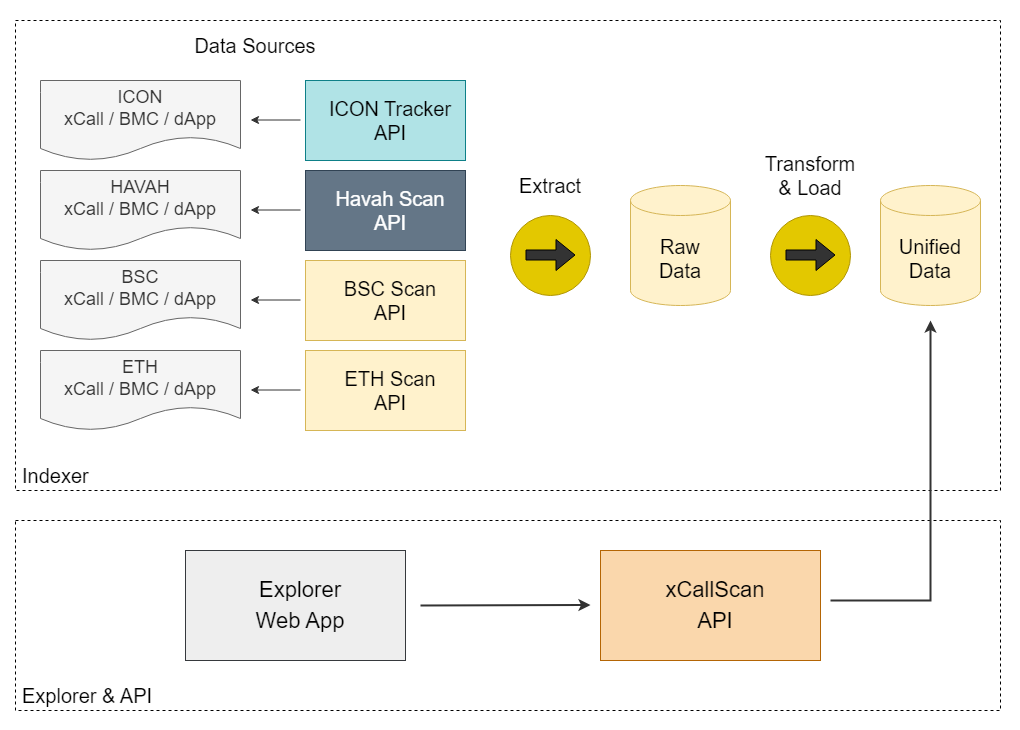

The diagram above was exported from draw.io. Its source (the exported page's mxGraphModel, read from the mxfile embedded in the PNG):
<mxGraphModel dx="1434" dy="-60" grid="1" gridSize="10" guides="1" tooltips="1" connect="1" arrows="1" fold="1" page="1" pageScale="1" pageWidth="1100" pageHeight="850" math="0" shadow="0">
  <root>
    <mxCell id="0" />
    <mxCell id="1" parent="0" />
    <mxCell id="2uI-kmWssN1yM_u2quwz-8" value="" style="rounded=0;whiteSpace=wrap;html=1;fillColor=none;strokeColor=none;" parent="1" vertex="1">
      <mxGeometry x="20" y="910" width="1020" height="730" as="geometry" />
    </mxCell>
    <mxCell id="2uI-kmWssN1yM_u2quwz-3" value="" style="rounded=0;whiteSpace=wrap;html=1;dashed=1;fillColor=none;" parent="1" vertex="1">
      <mxGeometry x="35" y="1430" width="985" height="190" as="geometry" />
    </mxCell>
    <mxCell id="2uI-kmWssN1yM_u2quwz-1" value="" style="rounded=0;whiteSpace=wrap;html=1;dashed=1;fillColor=none;" parent="1" vertex="1">
      <mxGeometry x="35" y="930" width="985" height="470" as="geometry" />
    </mxCell>
    <mxCell id="vRnSU1V9D7PLLo4Suc3r-1" value="&lt;font style=&quot;font-size: 20px;&quot;&gt;ICON Tracker&lt;br&gt;API&lt;/font&gt;" style="rounded=0;whiteSpace=wrap;html=1;verticalAlign=middle;fontFamily=Helvetica;align=center;spacingLeft=10;fillColor=#b0e3e6;strokeColor=#0e8088;" parent="1" vertex="1">
      <mxGeometry x="325" y="990" width="160" height="80" as="geometry" />
    </mxCell>
    <mxCell id="vRnSU1V9D7PLLo4Suc3r-2" value="&lt;font style=&quot;font-size: 20px;&quot;&gt;BSC Scan &lt;br&gt;API&lt;/font&gt;" style="rounded=0;whiteSpace=wrap;html=1;verticalAlign=middle;fontFamily=Helvetica;align=center;spacingLeft=10;fillColor=#fff2cc;strokeColor=#d6b656;" parent="1" vertex="1">
      <mxGeometry x="325" y="1170" width="160" height="80" as="geometry" />
    </mxCell>
    <mxCell id="vRnSU1V9D7PLLo4Suc3r-4" value="Data Sources" style="text;html=1;strokeColor=none;fillColor=none;align=center;verticalAlign=middle;whiteSpace=wrap;rounded=0;fontSize=20;" parent="1" vertex="1">
      <mxGeometry x="180" y="940" width="190" height="30" as="geometry" />
    </mxCell>
    <mxCell id="vRnSU1V9D7PLLo4Suc3r-5" value="&lt;font style=&quot;font-size: 20px;&quot;&gt;Raw &lt;br&gt;Data&lt;/font&gt;" style="shape=cylinder3;whiteSpace=wrap;html=1;boundedLbl=1;backgroundOutline=1;size=15;fillColor=#fff2cc;strokeColor=#d6b656;" parent="1" vertex="1">
      <mxGeometry x="650" y="1095" width="100" height="120" as="geometry" />
    </mxCell>
    <mxCell id="vRnSU1V9D7PLLo4Suc3r-9" value="" style="group" parent="1" connectable="0" vertex="1">
      <mxGeometry x="530" y="1080" width="80" height="125" as="geometry" />
    </mxCell>
    <mxCell id="vRnSU1V9D7PLLo4Suc3r-6" value="" style="ellipse;whiteSpace=wrap;html=1;aspect=fixed;fillColor=#e3c800;strokeColor=#B09500;fontColor=#000000;" parent="vRnSU1V9D7PLLo4Suc3r-9" vertex="1">
      <mxGeometry y="45" width="80" height="80" as="geometry" />
    </mxCell>
    <mxCell id="vRnSU1V9D7PLLo4Suc3r-7" value="" style="shape=flexArrow;endArrow=classic;html=1;rounded=0;fillColor=#333333;" parent="vRnSU1V9D7PLLo4Suc3r-9" edge="1">
      <mxGeometry width="50" height="50" relative="1" as="geometry">
        <mxPoint x="15" y="84.5" as="sourcePoint" />
        <mxPoint x="65" y="84.5" as="targetPoint" />
      </mxGeometry>
    </mxCell>
    <mxCell id="vRnSU1V9D7PLLo4Suc3r-8" value="&lt;font style=&quot;font-size: 20px;&quot;&gt;Extract&lt;/font&gt;" style="text;html=1;strokeColor=none;fillColor=none;align=center;verticalAlign=middle;whiteSpace=wrap;rounded=0;" parent="vRnSU1V9D7PLLo4Suc3r-9" vertex="1">
      <mxGeometry x="10" width="60" height="30" as="geometry" />
    </mxCell>
    <mxCell id="vRnSU1V9D7PLLo4Suc3r-14" value="&lt;font style=&quot;font-size: 20px;&quot;&gt;Unified&lt;br&gt;Data&lt;/font&gt;" style="shape=cylinder3;whiteSpace=wrap;html=1;boundedLbl=1;backgroundOutline=1;size=15;fillColor=#fff2cc;strokeColor=#d6b656;" parent="1" vertex="1">
      <mxGeometry x="900" y="1095" width="100" height="120" as="geometry" />
    </mxCell>
    <mxCell id="vRnSU1V9D7PLLo4Suc3r-19" value="&lt;font style=&quot;font-size: 18px;&quot;&gt;ICON&lt;br&gt;xCall / BMC / dApp&lt;/font&gt;" style="shape=document;whiteSpace=wrap;html=1;boundedLbl=1;fillColor=#f5f5f5;fontColor=#333333;strokeColor=#666666;" parent="1" vertex="1">
      <mxGeometry x="60" y="990" width="200" height="80" as="geometry" />
    </mxCell>
    <mxCell id="vRnSU1V9D7PLLo4Suc3r-22" value="" style="endArrow=classic;html=1;rounded=0;strokeWidth=1;strokeColor=#333333;" parent="1" edge="1">
      <mxGeometry width="50" height="50" relative="1" as="geometry">
        <mxPoint x="320" y="1029.5" as="sourcePoint" />
        <mxPoint x="270" y="1029.5" as="targetPoint" />
      </mxGeometry>
    </mxCell>
    <mxCell id="vRnSU1V9D7PLLo4Suc3r-23" value="" style="endArrow=classic;html=1;rounded=0;strokeWidth=1;strokeColor=#333333;" parent="1" edge="1">
      <mxGeometry width="50" height="50" relative="1" as="geometry">
        <mxPoint x="320" y="1209.5" as="sourcePoint" />
        <mxPoint x="270" y="1209.5" as="targetPoint" />
      </mxGeometry>
    </mxCell>
    <mxCell id="vRnSU1V9D7PLLo4Suc3r-26" value="&lt;p style=&quot;line-height: 140%; font-size: 22px;&quot;&gt;&lt;span style=&quot;&quot;&gt;xCallScan&lt;br&gt;API&lt;/span&gt;&lt;/p&gt;" style="rounded=0;whiteSpace=wrap;html=1;verticalAlign=middle;fontFamily=Helvetica;align=center;spacingLeft=10;fillColor=#fad7ac;strokeColor=#b46504;" parent="1" vertex="1">
      <mxGeometry x="620" y="1460" width="220" height="110" as="geometry" />
    </mxCell>
    <mxCell id="vRnSU1V9D7PLLo4Suc3r-29" value="&lt;p style=&quot;line-height: 40%; font-size: 22px;&quot;&gt;Explorer&lt;/p&gt;&lt;p style=&quot;line-height: 40%; font-size: 22px;&quot;&gt;Web App&lt;/p&gt;" style="rounded=0;whiteSpace=wrap;html=1;verticalAlign=middle;fontFamily=Helvetica;align=center;spacingLeft=10;fillColor=#eeeeee;strokeColor=#36393d;" parent="1" vertex="1">
      <mxGeometry x="205" y="1460" width="220" height="110" as="geometry" />
    </mxCell>
    <mxCell id="2uI-kmWssN1yM_u2quwz-2" value="&lt;span&gt;Indexer&lt;/span&gt;" style="text;html=1;strokeColor=none;fillColor=none;align=left;verticalAlign=middle;whiteSpace=wrap;rounded=0;fontSize=20;fontStyle=0" parent="1" vertex="1">
      <mxGeometry x="40" y="1370" width="155" height="30" as="geometry" />
    </mxCell>
    <mxCell id="2uI-kmWssN1yM_u2quwz-4" value="&lt;span&gt;Explorer &amp;amp; API&lt;/span&gt;" style="text;html=1;strokeColor=none;fillColor=none;align=left;verticalAlign=middle;whiteSpace=wrap;rounded=0;fontSize=20;fontStyle=0" parent="1" vertex="1">
      <mxGeometry x="40" y="1590" width="155" height="30" as="geometry" />
    </mxCell>
    <mxCell id="2uI-kmWssN1yM_u2quwz-6" value="" style="endArrow=classic;html=1;rounded=0;edgeStyle=orthogonalEdgeStyle;strokeWidth=2;strokeColor=#333333;" parent="1" edge="1">
      <mxGeometry width="50" height="50" relative="1" as="geometry">
        <mxPoint x="850" y="1510" as="sourcePoint" />
        <mxPoint x="950" y="1230" as="targetPoint" />
        <Array as="points">
          <mxPoint x="950" y="1510" />
        </Array>
      </mxGeometry>
    </mxCell>
    <mxCell id="2uI-kmWssN1yM_u2quwz-7" value="" style="endArrow=classic;html=1;rounded=0;strokeWidth=2;strokeColor=#333333;" parent="1" edge="1">
      <mxGeometry width="50" height="50" relative="1" as="geometry">
        <mxPoint x="440" y="1515" as="sourcePoint" />
        <mxPoint x="610" y="1514.5" as="targetPoint" />
      </mxGeometry>
    </mxCell>
    <mxCell id="RvYii4tmIJl1CE4aSl7L-1" value="" style="group" vertex="1" connectable="0" parent="1">
      <mxGeometry x="790" y="1070" width="80" height="135" as="geometry" />
    </mxCell>
    <mxCell id="vRnSU1V9D7PLLo4Suc3r-11" value="" style="ellipse;whiteSpace=wrap;html=1;aspect=fixed;fillColor=#e3c800;strokeColor=#B09500;fontColor=#000000;" parent="RvYii4tmIJl1CE4aSl7L-1" vertex="1">
      <mxGeometry y="55" width="80" height="80" as="geometry" />
    </mxCell>
    <mxCell id="vRnSU1V9D7PLLo4Suc3r-12" value="" style="shape=flexArrow;endArrow=classic;html=1;rounded=0;fillColor=#333333;" parent="RvYii4tmIJl1CE4aSl7L-1" edge="1">
      <mxGeometry width="50" height="50" relative="1" as="geometry">
        <mxPoint x="15" y="94.5" as="sourcePoint" />
        <mxPoint x="65" y="94.5" as="targetPoint" />
      </mxGeometry>
    </mxCell>
    <mxCell id="vRnSU1V9D7PLLo4Suc3r-13" value="&lt;font style=&quot;font-size: 20px;&quot;&gt;Transform &amp;amp; Load&lt;/font&gt;" style="text;html=1;strokeColor=none;fillColor=none;align=center;verticalAlign=middle;whiteSpace=wrap;rounded=0;" parent="RvYii4tmIJl1CE4aSl7L-1" vertex="1">
      <mxGeometry x="10" width="60" height="30" as="geometry" />
    </mxCell>
    <mxCell id="RvYii4tmIJl1CE4aSl7L-2" value="&lt;font style=&quot;font-size: 20px;&quot;&gt;ETH Scan &lt;br&gt;API&lt;/font&gt;" style="rounded=0;whiteSpace=wrap;html=1;verticalAlign=middle;fontFamily=Helvetica;align=center;spacingLeft=10;fillColor=#fff2cc;strokeColor=#d6b656;" vertex="1" parent="1">
      <mxGeometry x="325" y="1260" width="160" height="80" as="geometry" />
    </mxCell>
    <mxCell id="RvYii4tmIJl1CE4aSl7L-3" value="" style="endArrow=classic;html=1;rounded=0;strokeWidth=1;strokeColor=#333333;" edge="1" parent="1">
      <mxGeometry width="50" height="50" relative="1" as="geometry">
        <mxPoint x="320" y="1299.5" as="sourcePoint" />
        <mxPoint x="270" y="1299.5" as="targetPoint" />
      </mxGeometry>
    </mxCell>
    <mxCell id="RvYii4tmIJl1CE4aSl7L-4" value="&lt;font style=&quot;font-size: 20px;&quot;&gt;Havah Scan &lt;br&gt;API&lt;/font&gt;" style="rounded=0;whiteSpace=wrap;html=1;verticalAlign=middle;fontFamily=Helvetica;align=center;spacingLeft=10;fillColor=#647687;strokeColor=#314354;fontColor=#ffffff;" vertex="1" parent="1">
      <mxGeometry x="325" y="1080" width="160" height="80" as="geometry" />
    </mxCell>
    <mxCell id="RvYii4tmIJl1CE4aSl7L-5" value="" style="endArrow=classic;html=1;rounded=0;strokeWidth=1;strokeColor=#333333;" edge="1" parent="1">
      <mxGeometry width="50" height="50" relative="1" as="geometry">
        <mxPoint x="320" y="1119.5" as="sourcePoint" />
        <mxPoint x="270" y="1119.5" as="targetPoint" />
      </mxGeometry>
    </mxCell>
    <mxCell id="RvYii4tmIJl1CE4aSl7L-6" value="&lt;font style=&quot;font-size: 18px;&quot;&gt;HAVAH&lt;br&gt;xCall / BMC / dApp&lt;/font&gt;" style="shape=document;whiteSpace=wrap;html=1;boundedLbl=1;fillColor=#f5f5f5;fontColor=#333333;strokeColor=#666666;" vertex="1" parent="1">
      <mxGeometry x="60" y="1080" width="200" height="80" as="geometry" />
    </mxCell>
    <mxCell id="RvYii4tmIJl1CE4aSl7L-7" value="&lt;font style=&quot;font-size: 18px;&quot;&gt;BSC&lt;br&gt;xCall / BMC / dApp&lt;/font&gt;" style="shape=document;whiteSpace=wrap;html=1;boundedLbl=1;fillColor=#f5f5f5;fontColor=#333333;strokeColor=#666666;" vertex="1" parent="1">
      <mxGeometry x="60" y="1170" width="200" height="80" as="geometry" />
    </mxCell>
    <mxCell id="RvYii4tmIJl1CE4aSl7L-8" value="&lt;font style=&quot;font-size: 18px;&quot;&gt;ETH&lt;br&gt;xCall / BMC / dApp&lt;/font&gt;" style="shape=document;whiteSpace=wrap;html=1;boundedLbl=1;fillColor=#f5f5f5;fontColor=#333333;strokeColor=#666666;" vertex="1" parent="1">
      <mxGeometry x="60" y="1260" width="200" height="80" as="geometry" />
    </mxCell>
  </root>
</mxGraphModel>